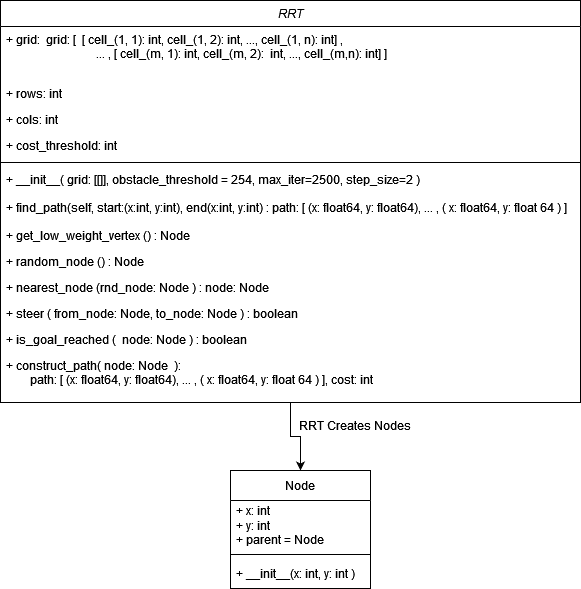

The diagram above was exported from draw.io. Its source (the exported page's mxGraphModel, read from the mxfile embedded in the PNG):
<mxGraphModel dx="792" dy="1133" grid="1" gridSize="10" guides="1" tooltips="1" connect="1" arrows="1" fold="1" page="1" pageScale="1" pageWidth="827" pageHeight="1169" math="0" shadow="0">
  <root>
    <mxCell id="WIyWlLk6GJQsqaUBKTNV-0" />
    <mxCell id="WIyWlLk6GJQsqaUBKTNV-1" parent="WIyWlLk6GJQsqaUBKTNV-0" />
    <mxCell id="MXcxjNwhT6NUfTxrGDQH-20" style="edgeStyle=orthogonalEdgeStyle;rounded=0;orthogonalLoop=1;jettySize=auto;html=1;exitX=0.5;exitY=1;exitDx=0;exitDy=0;" edge="1" parent="WIyWlLk6GJQsqaUBKTNV-1" source="zkfFHV4jXpPFQw0GAbJ--0" target="MXcxjNwhT6NUfTxrGDQH-12">
      <mxGeometry relative="1" as="geometry" />
    </mxCell>
    <mxCell id="zkfFHV4jXpPFQw0GAbJ--0" value="RRT" style="swimlane;fontStyle=2;align=center;verticalAlign=top;childLayout=stackLayout;horizontal=1;startSize=26;horizontalStack=0;resizeParent=1;resizeLast=0;collapsible=1;marginBottom=0;rounded=0;shadow=0;strokeWidth=1;" parent="WIyWlLk6GJQsqaUBKTNV-1" vertex="1">
      <mxGeometry x="90" y="100" width="580" height="402" as="geometry">
        <mxRectangle x="230" y="140" width="160" height="26" as="alternateBounds" />
      </mxGeometry>
    </mxCell>
    <mxCell id="zkfFHV4jXpPFQw0GAbJ--1" value="+ grid:  grid: [  [ cell_(1, 1): int, cell_(1, 2): int, ..., cell_(1, n): int] , &#10;                              ... , [ cell_(m, 1): int, cell_(m, 2):  int, ..., cell_(m,n): int] ] " style="text;align=left;verticalAlign=top;spacingLeft=4;spacingRight=4;overflow=hidden;rotatable=0;points=[[0,0.5],[1,0.5]];portConstraint=eastwest;" parent="zkfFHV4jXpPFQw0GAbJ--0" vertex="1">
      <mxGeometry y="26" width="580" height="54" as="geometry" />
    </mxCell>
    <mxCell id="zkfFHV4jXpPFQw0GAbJ--2" value="+ rows: int" style="text;align=left;verticalAlign=top;spacingLeft=4;spacingRight=4;overflow=hidden;rotatable=0;points=[[0,0.5],[1,0.5]];portConstraint=eastwest;rounded=0;shadow=0;html=0;" parent="zkfFHV4jXpPFQw0GAbJ--0" vertex="1">
      <mxGeometry y="80" width="580" height="26" as="geometry" />
    </mxCell>
    <mxCell id="MXcxjNwhT6NUfTxrGDQH-1" value="+ cols: int" style="text;align=left;verticalAlign=top;spacingLeft=4;spacingRight=4;overflow=hidden;rotatable=0;points=[[0,0.5],[1,0.5]];portConstraint=eastwest;rounded=0;shadow=0;html=0;" vertex="1" parent="zkfFHV4jXpPFQw0GAbJ--0">
      <mxGeometry y="106" width="580" height="26" as="geometry" />
    </mxCell>
    <mxCell id="zkfFHV4jXpPFQw0GAbJ--3" value="+ cost_threshold: int" style="text;align=left;verticalAlign=top;spacingLeft=4;spacingRight=4;overflow=hidden;rotatable=0;points=[[0,0.5],[1,0.5]];portConstraint=eastwest;rounded=0;shadow=0;html=0;" parent="zkfFHV4jXpPFQw0GAbJ--0" vertex="1">
      <mxGeometry y="132" width="580" height="26" as="geometry" />
    </mxCell>
    <mxCell id="zkfFHV4jXpPFQw0GAbJ--4" value="" style="line;html=1;strokeWidth=1;align=left;verticalAlign=middle;spacingTop=-1;spacingLeft=3;spacingRight=3;rotatable=0;labelPosition=right;points=[];portConstraint=eastwest;" parent="zkfFHV4jXpPFQw0GAbJ--0" vertex="1">
      <mxGeometry y="158" width="580" height="8" as="geometry" />
    </mxCell>
    <mxCell id="MXcxjNwhT6NUfTxrGDQH-3" value="+ __init__( grid: [[]], obstacle_threshold = 254, max_iter=2500, step_size=2 )" style="text;align=left;verticalAlign=top;spacingLeft=4;spacingRight=4;overflow=hidden;rotatable=0;points=[[0,0.5],[1,0.5]];portConstraint=eastwest;" vertex="1" parent="zkfFHV4jXpPFQw0GAbJ--0">
      <mxGeometry y="166" width="580" height="28" as="geometry" />
    </mxCell>
    <mxCell id="MXcxjNwhT6NUfTxrGDQH-7" value="+ find_path(self, start:(x:int, y:int), end(x:int, y:int) : path: [ (x: float64, y: float64), ... , ( x: float64, y: float 64 ) ] " style="text;align=left;verticalAlign=top;spacingLeft=4;spacingRight=4;overflow=hidden;rotatable=0;points=[[0,0.5],[1,0.5]];portConstraint=eastwest;" vertex="1" parent="zkfFHV4jXpPFQw0GAbJ--0">
      <mxGeometry y="194" width="580" height="28" as="geometry" />
    </mxCell>
    <mxCell id="MXcxjNwhT6NUfTxrGDQH-6" value="+ get_low_weight_vertex () : Node" style="text;align=left;verticalAlign=top;spacingLeft=4;spacingRight=4;overflow=hidden;rotatable=0;points=[[0,0.5],[1,0.5]];portConstraint=eastwest;" vertex="1" parent="zkfFHV4jXpPFQw0GAbJ--0">
      <mxGeometry y="222" width="580" height="26" as="geometry" />
    </mxCell>
    <mxCell id="zkfFHV4jXpPFQw0GAbJ--5" value="+ random_node () : Node" style="text;align=left;verticalAlign=top;spacingLeft=4;spacingRight=4;overflow=hidden;rotatable=0;points=[[0,0.5],[1,0.5]];portConstraint=eastwest;" parent="zkfFHV4jXpPFQw0GAbJ--0" vertex="1">
      <mxGeometry y="248" width="580" height="26" as="geometry" />
    </mxCell>
    <mxCell id="MXcxjNwhT6NUfTxrGDQH-8" value="+ nearest_node (rnd_node: Node ) : node: Node" style="text;align=left;verticalAlign=top;spacingLeft=4;spacingRight=4;overflow=hidden;rotatable=0;points=[[0,0.5],[1,0.5]];portConstraint=eastwest;" vertex="1" parent="zkfFHV4jXpPFQw0GAbJ--0">
      <mxGeometry y="274" width="580" height="26" as="geometry" />
    </mxCell>
    <mxCell id="MXcxjNwhT6NUfTxrGDQH-9" value="+ steer ( from_node: Node, to_node: Node ) : boolean " style="text;align=left;verticalAlign=top;spacingLeft=4;spacingRight=4;overflow=hidden;rotatable=0;points=[[0,0.5],[1,0.5]];portConstraint=eastwest;" vertex="1" parent="zkfFHV4jXpPFQw0GAbJ--0">
      <mxGeometry y="300" width="580" height="26" as="geometry" />
    </mxCell>
    <mxCell id="MXcxjNwhT6NUfTxrGDQH-10" value="+ is_goal_reached (  node: Node ) : boolean " style="text;align=left;verticalAlign=top;spacingLeft=4;spacingRight=4;overflow=hidden;rotatable=0;points=[[0,0.5],[1,0.5]];portConstraint=eastwest;" vertex="1" parent="zkfFHV4jXpPFQw0GAbJ--0">
      <mxGeometry y="326" width="580" height="26" as="geometry" />
    </mxCell>
    <mxCell id="MXcxjNwhT6NUfTxrGDQH-5" value="+ construct_path( node: Node  ):&#10;        path: [ (x: float64, y: float64), ... , ( x: float64, y: float 64 ) ], cost: int" style="text;align=left;verticalAlign=top;spacingLeft=4;spacingRight=4;overflow=hidden;rotatable=0;points=[[0,0.5],[1,0.5]];portConstraint=eastwest;" vertex="1" parent="zkfFHV4jXpPFQw0GAbJ--0">
      <mxGeometry y="352" width="580" height="50" as="geometry" />
    </mxCell>
    <mxCell id="MXcxjNwhT6NUfTxrGDQH-12" value="Node" style="swimlane;fontStyle=0;childLayout=stackLayout;horizontal=1;startSize=30;horizontalStack=0;resizeParent=1;resizeParentMax=0;resizeLast=0;collapsible=1;marginBottom=0;whiteSpace=wrap;html=1;" vertex="1" parent="WIyWlLk6GJQsqaUBKTNV-1">
      <mxGeometry x="320" y="570" width="140" height="118" as="geometry" />
    </mxCell>
    <mxCell id="MXcxjNwhT6NUfTxrGDQH-16" value="&lt;div&gt;+ x: int&lt;/div&gt;&lt;div&gt;+ y: int&lt;/div&gt;&lt;div&gt;+ parent = Node&lt;br&gt;&lt;/div&gt;" style="text;strokeColor=none;fillColor=none;align=left;verticalAlign=middle;spacingLeft=4;spacingRight=4;overflow=hidden;points=[[0,0.5],[1,0.5]];portConstraint=eastwest;rotatable=0;whiteSpace=wrap;html=1;" vertex="1" parent="MXcxjNwhT6NUfTxrGDQH-12">
      <mxGeometry y="30" width="140" height="50" as="geometry" />
    </mxCell>
    <mxCell id="MXcxjNwhT6NUfTxrGDQH-17" value="" style="line;html=1;strokeWidth=1;align=left;verticalAlign=middle;spacingTop=-1;spacingLeft=3;spacingRight=3;rotatable=0;labelPosition=right;points=[];portConstraint=eastwest;" vertex="1" parent="MXcxjNwhT6NUfTxrGDQH-12">
      <mxGeometry y="80" width="140" height="8" as="geometry" />
    </mxCell>
    <mxCell id="MXcxjNwhT6NUfTxrGDQH-13" value="+ __init__(x: int, y: int )" style="text;strokeColor=none;fillColor=none;align=left;verticalAlign=middle;spacingLeft=4;spacingRight=4;overflow=hidden;points=[[0,0.5],[1,0.5]];portConstraint=eastwest;rotatable=0;whiteSpace=wrap;html=1;" vertex="1" parent="MXcxjNwhT6NUfTxrGDQH-12">
      <mxGeometry y="88" width="140" height="30" as="geometry" />
    </mxCell>
    <mxCell id="MXcxjNwhT6NUfTxrGDQH-21" value="RRT Creates Nodes" style="text;html=1;align=center;verticalAlign=middle;whiteSpace=wrap;rounded=0;" vertex="1" parent="WIyWlLk6GJQsqaUBKTNV-1">
      <mxGeometry x="380" y="510" width="130" height="30" as="geometry" />
    </mxCell>
  </root>
</mxGraphModel>